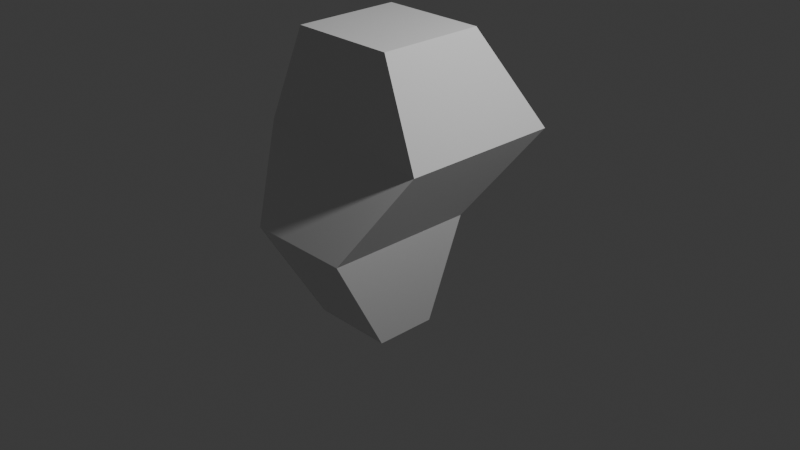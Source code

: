# Source: robotHead.blend  (saved by Blender 4.0.36; exported with 4.5.12 LTS)
import bpy
from mathutils import Matrix  # noqa: F401  (used for matrix-valued properties, if any)

bpy.ops.wm.read_factory_settings(use_empty=True)
scene = bpy.context.scene
scene.name = 'Scene'

# ---- collections
col_collection = bpy.data.collections.new('Collection'); scene.collection.children.link(col_collection)

# ---- materials (node trees are filled in below, after node groups)
mat_material = bpy.data.materials.new('Material')
mat_material.alpha_threshold = 0.0
mat_material.use_transparent_shadow = False
mat_material.roughness = 0.5
mat_material.line_color = (0.0, 0.0, 0.0, 1.0)

# ---- material node trees
mat_material.use_nodes = True; mat_material.node_tree.nodes.clear()
_N = mat_material.node_tree.nodes; _L = mat_material.node_tree.links
n0 = _N.new('ShaderNodeOutputMaterial'); n0.name = 'Material Output'; n0.location = (300, 300)
n1 = _N.new('ShaderNodeBsdfPrincipled'); n1.name = 'Principled BSDF'; n1.location = (10, 300)
n1.inputs[3].default_value = 1.45
_L.new(n1.outputs[0], n0.inputs[0])
n0.is_active_output = True

# ---- world
world_world = bpy.data.worlds.new('World'); scene.world = world_world
world_world.use_nodes = True; world_world.node_tree.nodes.clear()
_N = world_world.node_tree.nodes; _L = world_world.node_tree.links
n0 = _N.new('ShaderNodeOutputWorld'); n0.name = 'World Output'; n0.location = (300, 300)
n1 = _N.new('ShaderNodeBackground'); n1.name = 'Background'; n1.location = (10, 300)
n1.inputs[0].default_value = (0.05088, 0.05088, 0.05088, 1.0)
_L.new(n1.outputs[0], n0.inputs[0])
n0.is_active_output = True
world_world.color = (0.05088, 0.05088, 0.05088)
world_world.use_sun_shadow = False
world_world.sun_shadow_jitter_overblur = 0.0

# ---- cameras
cam_camera = bpy.data.cameras.new('Camera')
cam_camera.clip_end = 100.0
cam_camera.ortho_scale = 7.314

# ---- lights
light_light = bpy.data.lights.new('Light', 'POINT')
light_light.transmission_factor = 0.0
light_light.use_soft_falloff = False
light_light.energy = 1000.0
light_light.shadow_soft_size = 0.1
light_light.shadow_maximum_resolution = 0.006
light_light.use_absolute_resolution = True

# ---- meshes
me_cube = bpy.data.meshes.new('Cube')
me_cube.from_pydata([(1.0, 1.0, 1.0), (0.4416, 0.006753, -1.0), (1.0, -0.7618, 1.0), (0.4416, -0.6533, -1.0), (-1.0, 1.0, 1.0), (-0.4416, 0.006753, -1.0), (-1.0, -0.7618, 1.0), (-0.4416, -0.6533, -1.0), (0.5749, -0.7135, 2.035), (-0.5749, -0.7135, 2.035), (0.5749, 0.4363, 2.035), (-0.5749, 0.4363, 2.035), (0.5713, 0.2976, 0.146), (-0.5713, -1.312, 0.146), (0.5713, -1.312, 0.146), (-0.5713, 0.2976, 0.146)], [], [(4, 6, 9, 11), (14, 2, 6, 13), (13, 6, 4, 15), (5, 1, 3, 7), (12, 0, 2, 14), (15, 4, 0, 12), (10, 11, 9, 8), (2, 0, 10, 8), (0, 4, 11, 10), (6, 2, 8, 9), (5, 15, 12, 1), (1, 12, 14, 3), (7, 13, 15, 5), (3, 14, 13, 7)])
_uv = me_cube.uv_layers.new(name='UVMap')
_uv.uv.foreach_set('vector', [0.625, 0.25, 0.625, 0.0, 0.625, 0.0, 0.625, 0.25, 0.5183, 0.75, 0.625, 0.75, 0.625, 1.0, 0.5183, 1.0, 0.5183, 0.0, 0.625, 0.0, 0.625, 0.25, 0.5183, 0.25, 0.125, 0.5, 0.375, 0.5, 0.375, 0.75, 0.125, 0.75, 0.5183, 0.5, 0.625, 0.5, 0.625, 0.75, 0.5183, 0.75, 0.5183, 0.25, 0.625, 0.25, 0.625, 0.5, 0.5183, 0.5, 0.625, 0.5, 0.875, 0.5, 0.875, 0.75, 0.625, 0.75, 0.625, 0.75, 0.625, 0.5, 0.625, 0.5, 0.625, 0.75, 0.625, 0.5, 0.625, 0.25, 0.625, 0.25, 0.625, 0.5, 0.625, 1.0, 0.625, 0.75, 0.625, 0.75, 0.625, 1.0, 0.375, 0.25, 0.5183, 0.25, 0.5183, 0.5, 0.375, 0.5, 0.375, 0.5, 0.5183, 0.5, 0.5183, 0.75, 0.375, 0.75, 0.375, 0.0, 0.5183, 0.0, 0.5183, 0.25, 0.375, 0.25, 0.375, 0.75, 0.5183, 0.75, 0.5183, 1.0, 0.375, 1.0])
me_cube.materials.append(mat_material)
me_cube.use_mirror_vertex_groups = False
me_cube.update()

# ---- objects
ob_cube = bpy.data.objects.new('Cube', me_cube)
ob_light = bpy.data.objects.new('Light', light_light)
ob_camera = bpy.data.objects.new('Camera', cam_camera)

# ---- transforms, parenting, visibility, modifiers, constraints
ob_cube.location = (0.0, 0.0, 0.0)
ob_cube.lock_rotations_4d = False
ob_cube.empty_display_type = 'ARROWS'
ob_cube.lineart.crease_threshold = 0.0
ob_light.location = (4.076, 1.005, 5.904)
ob_light.rotation_euler = (0.6503, 0.05522, 1.866)
ob_light.lock_rotations_4d = False
ob_light.empty_display_type = 'ARROWS'
ob_light.color = (0.0, 0.0, 0.0, 0.0)
ob_light.lineart.crease_threshold = 0.0
ob_camera.location = (7.359, -6.926, 4.958)
ob_camera.rotation_euler = (1.109, 0.0, 0.8149)
ob_camera.lock_rotations_4d = False
ob_camera.empty_display_type = 'ARROWS'
ob_camera.color = (0.0, 0.0, 0.0, 0.0)
ob_camera.display_type = 'WIRE'
ob_camera.lineart.crease_threshold = 0.0

# ---- collection membership
col_collection.objects.link(ob_cube)
col_collection.objects.link(ob_light)
col_collection.objects.link(ob_camera)

# ---- scene / render settings (as saved in the file)
scene.camera = ob_camera
scene.frame_start = 1; scene.frame_end = 250; scene.frame_set(1)
scene.render.engine = 'BLENDER_EEVEE_NEXT'
scene.cycles.sampling_pattern = 'TABULATED_SOBOL'
bpy.context.view_layer.update()
